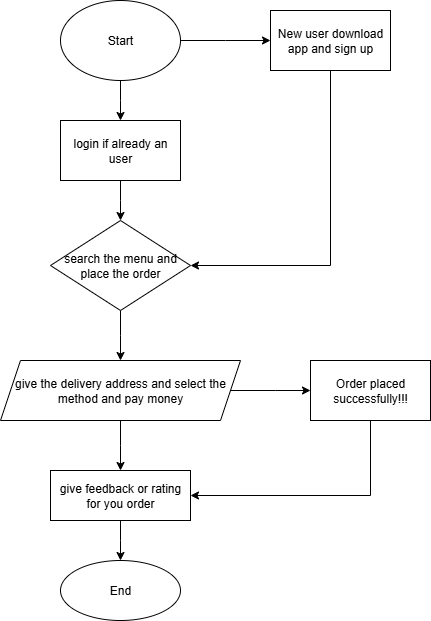

The diagram above was exported from draw.io. Its source (the exported page's mxGraphModel, read from the mxfile embedded in the PNG):
<mxGraphModel dx="1042" dy="562" grid="1" gridSize="10" guides="1" tooltips="1" connect="1" arrows="1" fold="1" page="1" pageScale="1" pageWidth="850" pageHeight="1100" math="0" shadow="0">
  <root>
    <mxCell id="0" />
    <mxCell id="1" parent="0" />
    <mxCell id="bmk6qubLO9oXmHDPZvNR-3" style="edgeStyle=orthogonalEdgeStyle;rounded=0;orthogonalLoop=1;jettySize=auto;html=1;exitX=0.5;exitY=1;exitDx=0;exitDy=0;" edge="1" parent="1" source="bmk6qubLO9oXmHDPZvNR-2">
      <mxGeometry relative="1" as="geometry">
        <mxPoint x="410" y="160" as="targetPoint" />
      </mxGeometry>
    </mxCell>
    <mxCell id="bmk6qubLO9oXmHDPZvNR-11" style="edgeStyle=orthogonalEdgeStyle;rounded=0;orthogonalLoop=1;jettySize=auto;html=1;exitX=1;exitY=0.5;exitDx=0;exitDy=0;" edge="1" parent="1" source="bmk6qubLO9oXmHDPZvNR-2">
      <mxGeometry relative="1" as="geometry">
        <mxPoint x="560" y="80" as="targetPoint" />
      </mxGeometry>
    </mxCell>
    <mxCell id="bmk6qubLO9oXmHDPZvNR-2" value="Start" style="ellipse;whiteSpace=wrap;html=1;" vertex="1" parent="1">
      <mxGeometry x="350" y="40" width="120" height="80" as="geometry" />
    </mxCell>
    <mxCell id="bmk6qubLO9oXmHDPZvNR-5" style="edgeStyle=orthogonalEdgeStyle;rounded=0;orthogonalLoop=1;jettySize=auto;html=1;exitX=0.5;exitY=1;exitDx=0;exitDy=0;" edge="1" parent="1" source="bmk6qubLO9oXmHDPZvNR-4">
      <mxGeometry relative="1" as="geometry">
        <mxPoint x="410" y="260" as="targetPoint" />
      </mxGeometry>
    </mxCell>
    <mxCell id="bmk6qubLO9oXmHDPZvNR-4" value="login if already an user" style="rounded=0;whiteSpace=wrap;html=1;" vertex="1" parent="1">
      <mxGeometry x="350" y="160" width="120" height="60" as="geometry" />
    </mxCell>
    <mxCell id="bmk6qubLO9oXmHDPZvNR-7" style="edgeStyle=orthogonalEdgeStyle;rounded=0;orthogonalLoop=1;jettySize=auto;html=1;exitX=0.5;exitY=1;exitDx=0;exitDy=0;" edge="1" parent="1" source="bmk6qubLO9oXmHDPZvNR-6">
      <mxGeometry relative="1" as="geometry">
        <mxPoint x="410" y="400" as="targetPoint" />
      </mxGeometry>
    </mxCell>
    <mxCell id="bmk6qubLO9oXmHDPZvNR-6" value="search the menu and place the order" style="rhombus;whiteSpace=wrap;html=1;" vertex="1" parent="1">
      <mxGeometry x="340" y="260" width="140" height="90" as="geometry" />
    </mxCell>
    <mxCell id="bmk6qubLO9oXmHDPZvNR-9" style="edgeStyle=orthogonalEdgeStyle;rounded=0;orthogonalLoop=1;jettySize=auto;html=1;exitX=0.5;exitY=1;exitDx=0;exitDy=0;" edge="1" parent="1" source="bmk6qubLO9oXmHDPZvNR-8">
      <mxGeometry relative="1" as="geometry">
        <mxPoint x="410" y="510" as="targetPoint" />
      </mxGeometry>
    </mxCell>
    <mxCell id="bmk6qubLO9oXmHDPZvNR-19" style="edgeStyle=orthogonalEdgeStyle;rounded=0;orthogonalLoop=1;jettySize=auto;html=1;exitX=1;exitY=0.5;exitDx=0;exitDy=0;" edge="1" parent="1" source="bmk6qubLO9oXmHDPZvNR-8">
      <mxGeometry relative="1" as="geometry">
        <mxPoint x="600" y="430" as="targetPoint" />
      </mxGeometry>
    </mxCell>
    <mxCell id="bmk6qubLO9oXmHDPZvNR-8" value="give the delivery address and select the method and pay money" style="shape=parallelogram;perimeter=parallelogramPerimeter;whiteSpace=wrap;html=1;fixedSize=1;" vertex="1" parent="1">
      <mxGeometry x="290" y="400" width="240" height="60" as="geometry" />
    </mxCell>
    <mxCell id="bmk6qubLO9oXmHDPZvNR-10" value="End" style="ellipse;whiteSpace=wrap;html=1;" vertex="1" parent="1">
      <mxGeometry x="350" y="600" width="120" height="60" as="geometry" />
    </mxCell>
    <mxCell id="bmk6qubLO9oXmHDPZvNR-13" style="edgeStyle=orthogonalEdgeStyle;rounded=0;orthogonalLoop=1;jettySize=auto;html=1;exitX=0.5;exitY=1;exitDx=0;exitDy=0;entryX=1;entryY=0.5;entryDx=0;entryDy=0;" edge="1" parent="1" source="bmk6qubLO9oXmHDPZvNR-12" target="bmk6qubLO9oXmHDPZvNR-6">
      <mxGeometry relative="1" as="geometry" />
    </mxCell>
    <mxCell id="bmk6qubLO9oXmHDPZvNR-12" value="New user download app and sign up" style="rounded=0;whiteSpace=wrap;html=1;" vertex="1" parent="1">
      <mxGeometry x="560" y="50" width="120" height="60" as="geometry" />
    </mxCell>
    <mxCell id="bmk6qubLO9oXmHDPZvNR-16" style="edgeStyle=orthogonalEdgeStyle;rounded=0;orthogonalLoop=1;jettySize=auto;html=1;exitX=0.5;exitY=1;exitDx=0;exitDy=0;" edge="1" parent="1" source="bmk6qubLO9oXmHDPZvNR-15">
      <mxGeometry relative="1" as="geometry">
        <mxPoint x="410" y="600" as="targetPoint" />
      </mxGeometry>
    </mxCell>
    <mxCell id="bmk6qubLO9oXmHDPZvNR-15" value="give feedback or rating for you order" style="rounded=0;whiteSpace=wrap;html=1;" vertex="1" parent="1">
      <mxGeometry x="340" y="510" width="140" height="50" as="geometry" />
    </mxCell>
    <mxCell id="bmk6qubLO9oXmHDPZvNR-21" style="edgeStyle=orthogonalEdgeStyle;rounded=0;orthogonalLoop=1;jettySize=auto;html=1;exitX=0.5;exitY=1;exitDx=0;exitDy=0;entryX=1;entryY=0.5;entryDx=0;entryDy=0;" edge="1" parent="1" source="bmk6qubLO9oXmHDPZvNR-20" target="bmk6qubLO9oXmHDPZvNR-15">
      <mxGeometry relative="1" as="geometry" />
    </mxCell>
    <mxCell id="bmk6qubLO9oXmHDPZvNR-20" value="Order placed successfully!!!" style="rounded=0;whiteSpace=wrap;html=1;" vertex="1" parent="1">
      <mxGeometry x="600" y="400" width="120" height="60" as="geometry" />
    </mxCell>
  </root>
</mxGraphModel>